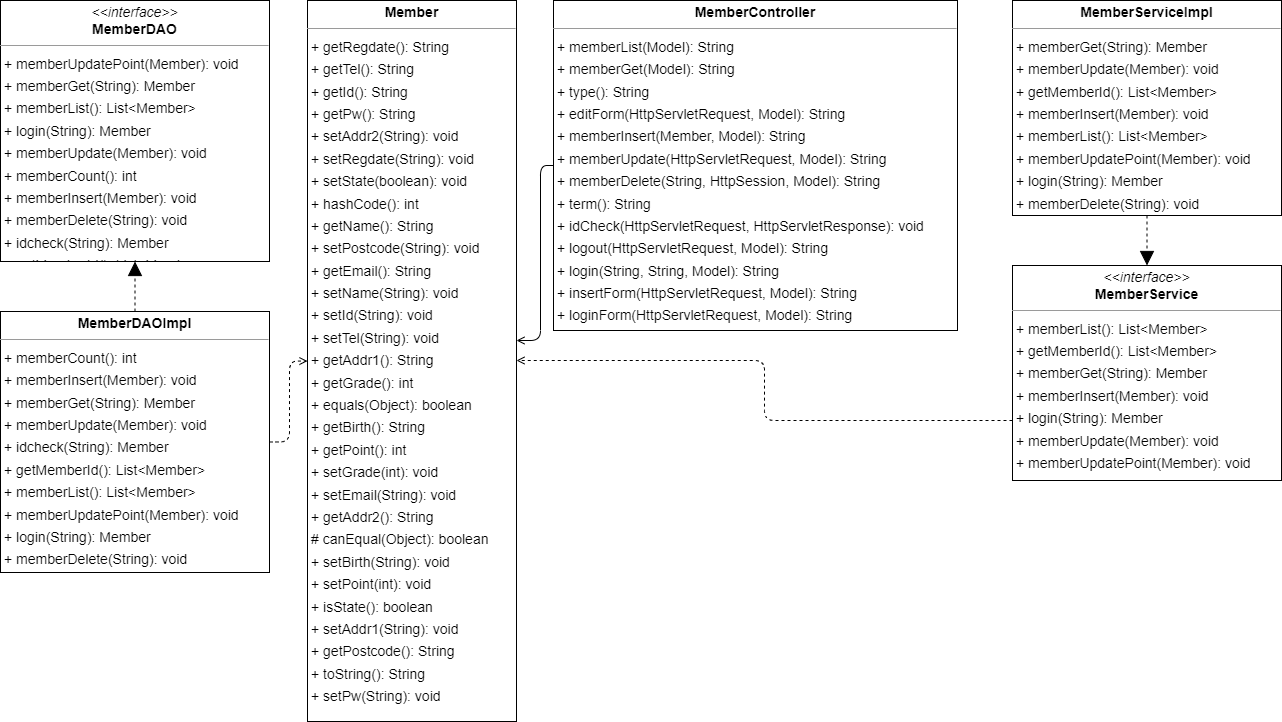

The diagram above was exported from draw.io. Its source (the exported page's mxGraphModel, read from the mxfile embedded in the PNG):
<mxGraphModel dx="2449" dy="1517" grid="1" gridSize="10" guides="1" tooltips="1" connect="1" arrows="1" fold="1" page="0" pageScale="1" pageWidth="827" pageHeight="1169" background="none" math="0" shadow="0">
  <root>
    <mxCell id="0" />
    <mxCell id="1" parent="0" />
    <mxCell id="node3" value="&lt;p style=&quot;margin:0px;margin-top:4px;text-align:center;&quot;&gt;&lt;b&gt;Member&lt;/b&gt;&lt;/p&gt;&lt;hr size=&quot;1&quot;/&gt;&lt;p style=&quot;margin:0 0 0 4px;line-height:1.6;&quot;&gt;+ getRegdate(): String&lt;br/&gt;+ getTel(): String&lt;br/&gt;+ getId(): String&lt;br/&gt;+ getPw(): String&lt;br/&gt;+ setAddr2(String): void&lt;br/&gt;+ setRegdate(String): void&lt;br/&gt;+ setState(boolean): void&lt;br/&gt;+ hashCode(): int&lt;br/&gt;+ getName(): String&lt;br/&gt;+ setPostcode(String): void&lt;br/&gt;+ getEmail(): String&lt;br/&gt;+ setName(String): void&lt;br/&gt;+ setId(String): void&lt;br/&gt;+ setTel(String): void&lt;br/&gt;+ getAddr1(): String&lt;br/&gt;+ getGrade(): int&lt;br/&gt;+ equals(Object): boolean&lt;br/&gt;+ getBirth(): String&lt;br/&gt;+ getPoint(): int&lt;br/&gt;+ setGrade(int): void&lt;br/&gt;+ setEmail(String): void&lt;br/&gt;+ getAddr2(): String&lt;br/&gt;# canEqual(Object): boolean&lt;br/&gt;+ setBirth(String): void&lt;br/&gt;+ setPoint(int): void&lt;br/&gt;+ isState(): boolean&lt;br/&gt;+ setAddr1(String): void&lt;br/&gt;+ getPostcode(): String&lt;br/&gt;+ toString(): String&lt;br/&gt;+ setPw(String): void&lt;/p&gt;" style="verticalAlign=top;align=left;overflow=fill;fontSize=14;fontFamily=Helvetica;html=1;rounded=0;shadow=0;comic=0;labelBackgroundColor=none;strokeWidth=1;" parent="1" vertex="1">
      <mxGeometry x="67" y="-320" width="209" height="721" as="geometry" />
    </mxCell>
    <mxCell id="q1ckzNJebWwcfaDxTtpD-5" style="edgeStyle=orthogonalEdgeStyle;rounded=1;orthogonalLoop=1;jettySize=auto;html=1;exitX=0;exitY=0.5;exitDx=0;exitDy=0;endArrow=open;endFill=0;" edge="1" parent="1" source="node0" target="node3">
      <mxGeometry relative="1" as="geometry">
        <Array as="points">
          <mxPoint x="300" y="-155" />
          <mxPoint x="300" y="20" />
        </Array>
      </mxGeometry>
    </mxCell>
    <mxCell id="node0" value="&lt;p style=&quot;margin:0px;margin-top:4px;text-align:center;&quot;&gt;&lt;b&gt;MemberController&lt;/b&gt;&lt;/p&gt;&lt;hr size=&quot;1&quot;/&gt;&lt;p style=&quot;margin:0 0 0 4px;line-height:1.6;&quot;&gt;+ memberList(Model): String&lt;br/&gt;+ memberGet(Model): String&lt;br/&gt;+ type(): String&lt;br/&gt;+ editForm(HttpServletRequest, Model): String&lt;br/&gt;+ memberInsert(Member, Model): String&lt;br/&gt;+ memberUpdate(HttpServletRequest, Model): String&lt;br/&gt;+ memberDelete(String, HttpSession, Model): String&lt;br/&gt;+ term(): String&lt;br/&gt;+ idCheck(HttpServletRequest, HttpServletResponse): void&lt;br/&gt;+ logout(HttpServletRequest, Model): String&lt;br/&gt;+ login(String, String, Model): String&lt;br/&gt;+ insertForm(HttpServletRequest, Model): String&lt;br/&gt;+ loginForm(HttpServletRequest, Model): String&lt;/p&gt;" style="verticalAlign=top;align=left;overflow=fill;fontSize=14;fontFamily=Helvetica;html=1;rounded=0;shadow=0;comic=0;labelBackgroundColor=none;strokeWidth=1;" parent="1" vertex="1">
      <mxGeometry x="313" y="-320" width="404" height="330" as="geometry" />
    </mxCell>
    <mxCell id="node2" value="&lt;p style=&quot;margin:0px;margin-top:4px;text-align:center;&quot;&gt;&lt;i&gt;&amp;lt;&amp;lt;interface&amp;gt;&amp;gt;&lt;/i&gt;&lt;br/&gt;&lt;b&gt;MemberDAO&lt;/b&gt;&lt;/p&gt;&lt;hr size=&quot;1&quot;/&gt;&lt;p style=&quot;margin:0 0 0 4px;line-height:1.6;&quot;&gt;+ memberUpdatePoint(Member): void&lt;br/&gt;+ memberGet(String): Member&lt;br/&gt;+ memberList(): List&amp;lt;Member&amp;gt;&lt;br/&gt;+ login(String): Member&lt;br/&gt;+ memberUpdate(Member): void&lt;br/&gt;+ memberCount(): int&lt;br/&gt;+ memberInsert(Member): void&lt;br/&gt;+ memberDelete(String): void&lt;br/&gt;+ idcheck(String): Member&lt;br/&gt;+ getMemberId(): List&amp;lt;Member&amp;gt;&lt;/p&gt;" style="verticalAlign=top;align=left;overflow=fill;fontSize=14;fontFamily=Helvetica;html=1;rounded=0;shadow=0;comic=0;labelBackgroundColor=none;strokeWidth=1;" parent="1" vertex="1">
      <mxGeometry x="-240" y="-320" width="269" height="261" as="geometry" />
    </mxCell>
    <mxCell id="q1ckzNJebWwcfaDxTtpD-1" style="edgeStyle=orthogonalEdgeStyle;rounded=1;orthogonalLoop=1;jettySize=auto;html=1;exitX=1;exitY=0.5;exitDx=0;exitDy=0;dashed=1;endArrow=open;endFill=0;" edge="1" parent="1" source="node1" target="node3">
      <mxGeometry relative="1" as="geometry" />
    </mxCell>
    <mxCell id="node1" value="&lt;p style=&quot;margin:0px;margin-top:4px;text-align:center;&quot;&gt;&lt;b&gt;MemberDAOImpl&lt;/b&gt;&lt;/p&gt;&lt;hr size=&quot;1&quot;/&gt;&lt;p style=&quot;margin:0 0 0 4px;line-height:1.6;&quot;&gt;+ memberCount(): int&lt;br/&gt;+ memberInsert(Member): void&lt;br/&gt;+ memberGet(String): Member&lt;br/&gt;+ memberUpdate(Member): void&lt;br/&gt;+ idcheck(String): Member&lt;br/&gt;+ getMemberId(): List&amp;lt;Member&amp;gt;&lt;br/&gt;+ memberList(): List&amp;lt;Member&amp;gt;&lt;br/&gt;+ memberUpdatePoint(Member): void&lt;br/&gt;+ login(String): Member&lt;br/&gt;+ memberDelete(String): void&lt;/p&gt;" style="verticalAlign=top;align=left;overflow=fill;fontSize=14;fontFamily=Helvetica;html=1;rounded=0;shadow=0;comic=0;labelBackgroundColor=none;strokeWidth=1;" parent="1" vertex="1">
      <mxGeometry x="-240" y="-9" width="269" height="261" as="geometry" />
    </mxCell>
    <mxCell id="q1ckzNJebWwcfaDxTtpD-2" style="edgeStyle=orthogonalEdgeStyle;rounded=1;orthogonalLoop=1;jettySize=auto;html=1;endArrow=open;endFill=0;dashed=1;" edge="1" parent="1" source="node5" target="node3">
      <mxGeometry relative="1" as="geometry">
        <mxPoint x="270" y="40" as="targetPoint" />
        <Array as="points">
          <mxPoint x="524" y="100" />
          <mxPoint x="524" y="40" />
        </Array>
      </mxGeometry>
    </mxCell>
    <mxCell id="node5" value="&lt;p style=&quot;margin:0px;margin-top:4px;text-align:center;&quot;&gt;&lt;i&gt;&amp;lt;&amp;lt;interface&amp;gt;&amp;gt;&lt;/i&gt;&lt;br/&gt;&lt;b&gt;MemberService&lt;/b&gt;&lt;/p&gt;&lt;hr size=&quot;1&quot;/&gt;&lt;p style=&quot;margin:0 0 0 4px;line-height:1.6;&quot;&gt;+ memberList(): List&amp;lt;Member&amp;gt;&lt;br/&gt;+ getMemberId(): List&amp;lt;Member&amp;gt;&lt;br/&gt;+ memberGet(String): Member&lt;br/&gt;+ memberInsert(Member): void&lt;br/&gt;+ login(String): Member&lt;br/&gt;+ memberUpdate(Member): void&lt;br/&gt;+ memberUpdatePoint(Member): void&lt;br/&gt;+ memberDelete(String): void&lt;/p&gt;" style="verticalAlign=top;align=left;overflow=fill;fontSize=14;fontFamily=Helvetica;html=1;rounded=0;shadow=0;comic=0;labelBackgroundColor=none;strokeWidth=1;" parent="1" vertex="1">
      <mxGeometry x="772" y="-55" width="269" height="215" as="geometry" />
    </mxCell>
    <mxCell id="node4" value="&lt;p style=&quot;margin:0px;margin-top:4px;text-align:center;&quot;&gt;&lt;b&gt;MemberServiceImpl&lt;/b&gt;&lt;/p&gt;&lt;hr size=&quot;1&quot;/&gt;&lt;p style=&quot;margin:0 0 0 4px;line-height:1.6;&quot;&gt;+ memberGet(String): Member&lt;br/&gt;+ memberUpdate(Member): void&lt;br/&gt;+ getMemberId(): List&amp;lt;Member&amp;gt;&lt;br/&gt;+ memberInsert(Member): void&lt;br/&gt;+ memberList(): List&amp;lt;Member&amp;gt;&lt;br/&gt;+ memberUpdatePoint(Member): void&lt;br/&gt;+ login(String): Member&lt;br/&gt;+ memberDelete(String): void&lt;/p&gt;" style="verticalAlign=top;align=left;overflow=fill;fontSize=14;fontFamily=Helvetica;html=1;rounded=0;shadow=0;comic=0;labelBackgroundColor=none;strokeWidth=1;" parent="1" vertex="1">
      <mxGeometry x="772" y="-320" width="269" height="215" as="geometry" />
    </mxCell>
    <mxCell id="edge0" value="" style="html=1;rounded=1;edgeStyle=orthogonalEdgeStyle;dashed=1;startArrow=none;endArrow=block;endSize=12;exitX=0.500;exitY=0.000;exitDx=0;exitDy=0;entryX=0.500;entryY=1.000;entryDx=0;entryDy=0;" parent="1" source="node1" target="node2" edge="1">
      <mxGeometry width="50" height="50" relative="1" as="geometry">
        <Array as="points" />
      </mxGeometry>
    </mxCell>
    <mxCell id="edge1" value="" style="html=1;rounded=1;edgeStyle=orthogonalEdgeStyle;dashed=1;startArrow=none;endArrow=block;endSize=12;exitX=0.500;exitY=1.000;exitDx=0;exitDy=0;entryX=0.500;entryY=0.000;entryDx=0;entryDy=0;" parent="1" source="node4" target="node5" edge="1">
      <mxGeometry width="50" height="50" relative="1" as="geometry">
        <Array as="points" />
      </mxGeometry>
    </mxCell>
  </root>
</mxGraphModel>